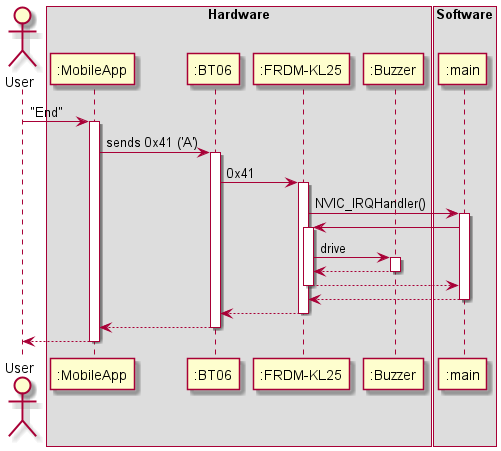

The diagram above was rendered by PlantUML. Its source (embedded in the PNG):
@startuml

autoactivate on

actor User
box Hardware
participant ":MobileApp" as app
participant ":BT06" as BT
participant ":FRDM-KL25" as FRDM
participant ":Buzzer" as buzzer
end box

box Software
participant ":main" as main
end box

User -> app : "End"
app -> BT : sends 0x41 ('A')
BT -> FRDM : 0x41
FRDM -> main : NVIC_IRQHandler()
main -> FRDM
FRDM -> buzzer : drive
buzzer --> FRDM
FRDM --> main
main --> FRDM
FRDM --> BT
BT --> app
app --> User

@enduml